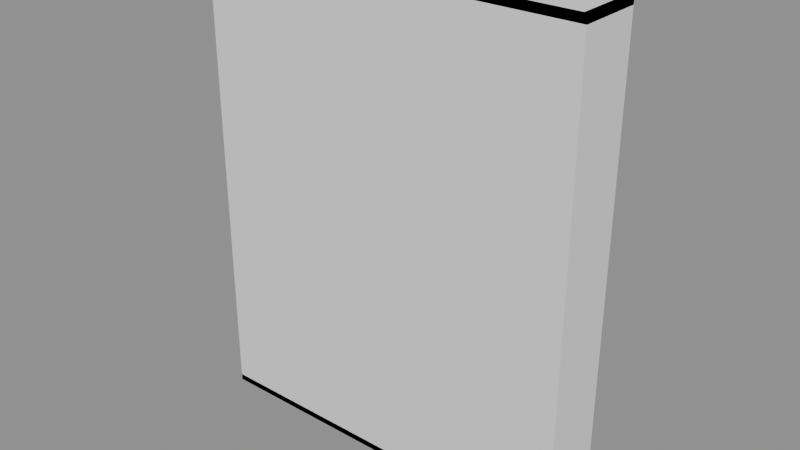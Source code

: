 # Source: p0007.blend  (saved by Blender 4.5.90; exported with 4.5.12 LTS)
import bpy
from mathutils import Matrix  # noqa: F401  (used for matrix-valued properties, if any)

bpy.ops.wm.read_factory_settings(use_empty=True)
scene = bpy.context.scene
scene.name = 'Scene'

# ---- collections
col_asset_p0007 = bpy.data.collections.new('Asset_p0007'); scene.collection.children.link(col_asset_p0007)

# ---- meshes
me_cube = bpy.data.meshes.new('Cube')
me_cube.from_pydata([(-0.015, -0.15, -1.1), (-0.015, -0.15, 1.1), (-0.015, 0.15, -1.1), (-0.015, 0.15, 1.1), (0.015, -0.15, -1.1), (0.015, -0.15, 1.1), (0.015, 0.15, -1.1), (0.015, 0.15, 1.1)], [], [(0, 1, 3, 2), (2, 3, 7, 6), (6, 7, 5, 4), (4, 5, 1, 0), (2, 6, 4, 0), (7, 3, 1, 5)])
_uv = me_cube.uv_layers.new(name='UVMap')
_uv.uv.foreach_set('vector', [0.375, 0.0, 0.625, 0.0, 0.625, 0.25, 0.375, 0.25, 0.375, 0.25, 0.625, 0.25, 0.625, 0.5, 0.375, 0.5, 0.375, 0.5, 0.625, 0.5, 0.625, 0.75, 0.375, 0.75, 0.375, 0.75, 0.625, 0.75, 0.625, 1.0, 0.375, 1.0, 0.125, 0.5, 0.375, 0.5, 0.375, 0.75, 0.125, 0.75, 0.625, 0.5, 0.875, 0.5, 0.875, 0.75, 0.625, 0.75])
me_cube.update()
me_cube_001 = bpy.data.meshes.new('Cube.001')
me_cube_001.from_pydata([(-0.015, -0.15, -1.1), (-0.015, -0.15, 1.1), (-0.015, 0.15, -1.1), (-0.015, 0.15, 1.1), (0.015, -0.15, -1.1), (0.015, -0.15, 1.1), (0.015, 0.15, -1.1), (0.015, 0.15, 1.1)], [], [(0, 1, 3, 2), (2, 3, 7, 6), (6, 7, 5, 4), (4, 5, 1, 0), (2, 6, 4, 0), (7, 3, 1, 5)])
_uv = me_cube_001.uv_layers.new(name='UVMap')
_uv.uv.foreach_set('vector', [0.375, 0.0, 0.625, 0.0, 0.625, 0.25, 0.375, 0.25, 0.375, 0.25, 0.625, 0.25, 0.625, 0.5, 0.375, 0.5, 0.375, 0.5, 0.625, 0.5, 0.625, 0.75, 0.375, 0.75, 0.375, 0.75, 0.625, 0.75, 0.625, 1.0, 0.375, 1.0, 0.125, 0.5, 0.375, 0.5, 0.375, 0.75, 0.125, 0.75, 0.625, 0.5, 0.875, 0.5, 0.875, 0.75, 0.625, 0.75])
me_cube_001.update()
me_cube_002 = bpy.data.meshes.new('Cube.002')
me_cube_002.from_pydata([(-0.87, -0.015, -1.1), (-0.87, -0.015, 1.1), (-0.87, 0.015, -1.1), (-0.87, 0.015, 1.1), (0.87, -0.015, -1.1), (0.87, -0.015, 1.1), (0.87, 0.015, -1.1), (0.87, 0.015, 1.1)], [], [(0, 1, 3, 2), (2, 3, 7, 6), (6, 7, 5, 4), (4, 5, 1, 0), (2, 6, 4, 0), (7, 3, 1, 5)])
_uv = me_cube_002.uv_layers.new(name='UVMap')
_uv.uv.foreach_set('vector', [0.375, 0.0, 0.625, 0.0, 0.625, 0.25, 0.375, 0.25, 0.375, 0.25, 0.625, 0.25, 0.625, 0.5, 0.375, 0.5, 0.375, 0.5, 0.625, 0.5, 0.625, 0.75, 0.375, 0.75, 0.375, 0.75, 0.625, 0.75, 0.625, 1.0, 0.375, 1.0, 0.125, 0.5, 0.375, 0.5, 0.375, 0.75, 0.125, 0.75, 0.625, 0.5, 0.875, 0.5, 0.875, 0.75, 0.625, 0.75])
me_cube_002.update()
me_cube_003 = bpy.data.meshes.new('Cube.003')
me_cube_003.from_pydata([(-0.9, -0.15, -0.015), (-0.9, -0.15, 0.015), (-0.9, 0.15, -0.015), (-0.9, 0.15, 0.015), (0.9, -0.15, -0.015), (0.9, -0.15, 0.015), (0.9, 0.15, -0.015), (0.9, 0.15, 0.015)], [], [(0, 1, 3, 2), (2, 3, 7, 6), (6, 7, 5, 4), (4, 5, 1, 0), (2, 6, 4, 0), (7, 3, 1, 5)])
_uv = me_cube_003.uv_layers.new(name='UVMap')
_uv.uv.foreach_set('vector', [0.375, 0.0, 0.625, 0.0, 0.625, 0.25, 0.375, 0.25, 0.375, 0.25, 0.625, 0.25, 0.625, 0.5, 0.375, 0.5, 0.375, 0.5, 0.625, 0.5, 0.625, 0.75, 0.375, 0.75, 0.375, 0.75, 0.625, 0.75, 0.625, 1.0, 0.375, 1.0, 0.125, 0.5, 0.375, 0.5, 0.375, 0.75, 0.125, 0.75, 0.625, 0.5, 0.875, 0.5, 0.875, 0.75, 0.625, 0.75])
me_cube_003.update()
me_cube_004 = bpy.data.meshes.new('Cube.004')
me_cube_004.from_pydata([(-0.9, -0.15, -0.015), (-0.9, -0.15, 0.015), (-0.9, 0.15, -0.015), (-0.9, 0.15, 0.015), (0.9, -0.15, -0.015), (0.9, -0.15, 0.015), (0.9, 0.15, -0.015), (0.9, 0.15, 0.015)], [], [(0, 1, 3, 2), (2, 3, 7, 6), (6, 7, 5, 4), (4, 5, 1, 0), (2, 6, 4, 0), (7, 3, 1, 5)])
_uv = me_cube_004.uv_layers.new(name='UVMap')
_uv.uv.foreach_set('vector', [0.375, 0.0, 0.625, 0.0, 0.625, 0.25, 0.375, 0.25, 0.375, 0.25, 0.625, 0.25, 0.625, 0.5, 0.375, 0.5, 0.375, 0.5, 0.625, 0.5, 0.625, 0.75, 0.375, 0.75, 0.375, 0.75, 0.625, 0.75, 0.625, 1.0, 0.375, 1.0, 0.125, 0.5, 0.375, 0.5, 0.375, 0.75, 0.125, 0.75, 0.625, 0.5, 0.875, 0.5, 0.875, 0.75, 0.625, 0.75])
me_cube_004.update()
me_cube_005 = bpy.data.meshes.new('Cube.005')
me_cube_005.from_pydata([(-0.87, -0.135, -0.015), (-0.87, -0.135, 0.015), (-0.87, 0.135, -0.015), (-0.87, 0.135, 0.015), (0.87, -0.135, -0.015), (0.87, -0.135, 0.015), (0.87, 0.135, -0.015), (0.87, 0.135, 0.015)], [], [(0, 1, 3, 2), (2, 3, 7, 6), (6, 7, 5, 4), (4, 5, 1, 0), (2, 6, 4, 0), (7, 3, 1, 5)])
_uv = me_cube_005.uv_layers.new(name='UVMap')
_uv.uv.foreach_set('vector', [0.375, 0.0, 0.625, 0.0, 0.625, 0.25, 0.375, 0.25, 0.375, 0.25, 0.625, 0.25, 0.625, 0.5, 0.375, 0.5, 0.375, 0.5, 0.625, 0.5, 0.625, 0.75, 0.375, 0.75, 0.375, 0.75, 0.625, 0.75, 0.625, 1.0, 0.375, 1.0, 0.125, 0.5, 0.375, 0.5, 0.375, 0.75, 0.125, 0.75, 0.625, 0.5, 0.875, 0.5, 0.875, 0.75, 0.625, 0.75])
me_cube_005.update()
me_cube_006 = bpy.data.meshes.new('Cube.006')
me_cube_006.from_pydata([(-0.87, -0.135, -0.015), (-0.87, -0.135, 0.015), (-0.87, 0.135, -0.015), (-0.87, 0.135, 0.015), (0.87, -0.135, -0.015), (0.87, -0.135, 0.015), (0.87, 0.135, -0.015), (0.87, 0.135, 0.015)], [], [(0, 1, 3, 2), (2, 3, 7, 6), (6, 7, 5, 4), (4, 5, 1, 0), (2, 6, 4, 0), (7, 3, 1, 5)])
_uv = me_cube_006.uv_layers.new(name='UVMap')
_uv.uv.foreach_set('vector', [0.375, 0.0, 0.625, 0.0, 0.625, 0.25, 0.375, 0.25, 0.375, 0.25, 0.625, 0.25, 0.625, 0.5, 0.375, 0.5, 0.375, 0.5, 0.625, 0.5, 0.625, 0.75, 0.375, 0.75, 0.375, 0.75, 0.625, 0.75, 0.625, 1.0, 0.375, 1.0, 0.125, 0.5, 0.375, 0.5, 0.375, 0.75, 0.125, 0.75, 0.625, 0.5, 0.875, 0.5, 0.875, 0.75, 0.625, 0.75])
me_cube_006.update()
me_cube_007 = bpy.data.meshes.new('Cube.007')
me_cube_007.from_pydata([(-0.87, -0.135, -0.015), (-0.87, -0.135, 0.015), (-0.87, 0.135, -0.015), (-0.87, 0.135, 0.015), (0.87, -0.135, -0.015), (0.87, -0.135, 0.015), (0.87, 0.135, -0.015), (0.87, 0.135, 0.015)], [], [(0, 1, 3, 2), (2, 3, 7, 6), (6, 7, 5, 4), (4, 5, 1, 0), (2, 6, 4, 0), (7, 3, 1, 5)])
_uv = me_cube_007.uv_layers.new(name='UVMap')
_uv.uv.foreach_set('vector', [0.375, 0.0, 0.625, 0.0, 0.625, 0.25, 0.375, 0.25, 0.375, 0.25, 0.625, 0.25, 0.625, 0.5, 0.375, 0.5, 0.375, 0.5, 0.625, 0.5, 0.625, 0.75, 0.375, 0.75, 0.375, 0.75, 0.625, 0.75, 0.625, 1.0, 0.375, 1.0, 0.125, 0.5, 0.375, 0.5, 0.375, 0.75, 0.125, 0.75, 0.625, 0.5, 0.875, 0.5, 0.875, 0.75, 0.625, 0.75])
me_cube_007.update()
me_cube_008 = bpy.data.meshes.new('Cube.008')
me_cube_008.from_pydata([(-0.87, -0.135, -0.015), (-0.87, -0.135, 0.015), (-0.87, 0.135, -0.015), (-0.87, 0.135, 0.015), (0.87, -0.135, -0.015), (0.87, -0.135, 0.015), (0.87, 0.135, -0.015), (0.87, 0.135, 0.015)], [], [(0, 1, 3, 2), (2, 3, 7, 6), (6, 7, 5, 4), (4, 5, 1, 0), (2, 6, 4, 0), (7, 3, 1, 5)])
_uv = me_cube_008.uv_layers.new(name='UVMap')
_uv.uv.foreach_set('vector', [0.375, 0.0, 0.625, 0.0, 0.625, 0.25, 0.375, 0.25, 0.375, 0.25, 0.625, 0.25, 0.625, 0.5, 0.375, 0.5, 0.375, 0.5, 0.625, 0.5, 0.625, 0.75, 0.375, 0.75, 0.375, 0.75, 0.625, 0.75, 0.625, 1.0, 0.375, 1.0, 0.125, 0.5, 0.375, 0.5, 0.375, 0.75, 0.125, 0.75, 0.625, 0.5, 0.875, 0.5, 0.875, 0.75, 0.625, 0.75])
me_cube_008.update()
me_cube_009 = bpy.data.meshes.new('Cube.009')
me_cube_009.from_pydata([(-0.87, -0.135, -0.015), (-0.87, -0.135, 0.015), (-0.87, 0.135, -0.015), (-0.87, 0.135, 0.015), (0.87, -0.135, -0.015), (0.87, -0.135, 0.015), (0.87, 0.135, -0.015), (0.87, 0.135, 0.015)], [], [(0, 1, 3, 2), (2, 3, 7, 6), (6, 7, 5, 4), (4, 5, 1, 0), (2, 6, 4, 0), (7, 3, 1, 5)])
_uv = me_cube_009.uv_layers.new(name='UVMap')
_uv.uv.foreach_set('vector', [0.375, 0.0, 0.625, 0.0, 0.625, 0.25, 0.375, 0.25, 0.375, 0.25, 0.625, 0.25, 0.625, 0.5, 0.375, 0.5, 0.375, 0.5, 0.625, 0.5, 0.625, 0.75, 0.375, 0.75, 0.375, 0.75, 0.625, 0.75, 0.625, 1.0, 0.375, 1.0, 0.125, 0.5, 0.375, 0.5, 0.375, 0.75, 0.125, 0.75, 0.625, 0.5, 0.875, 0.5, 0.875, 0.75, 0.625, 0.75])
me_cube_009.update()

# ---- objects
ob_cube = bpy.data.objects.new('Cube', me_cube)
ob_cube_001 = bpy.data.objects.new('Cube.001', me_cube_001)
ob_cube_002 = bpy.data.objects.new('Cube.002', me_cube_002)
ob_cube_003 = bpy.data.objects.new('Cube.003', me_cube_003)
ob_cube_004 = bpy.data.objects.new('Cube.004', me_cube_004)
ob_cube_005 = bpy.data.objects.new('Cube.005', me_cube_005)
ob_cube_006 = bpy.data.objects.new('Cube.006', me_cube_006)
ob_cube_007 = bpy.data.objects.new('Cube.007', me_cube_007)
ob_cube_008 = bpy.data.objects.new('Cube.008', me_cube_008)
ob_cube_009 = bpy.data.objects.new('Cube.009', me_cube_009)

# ---- transforms, parenting, visibility, modifiers, constraints
ob_cube.location = (0.015, 0.15, 1.1)
ob_cube_001.location = (1.785, 0.15, 1.1)
ob_cube_002.location = (0.9, 0.015, 1.1)
ob_cube_003.location = (0.9, 0.15, 0.015)
ob_cube_004.location = (0.9, 0.15, 2.185)
ob_cube_005.location = (0.9, 0.15, 0.3867)
ob_cube_006.location = (0.9, 0.15, 0.7433)
ob_cube_007.location = (0.9, 0.15, 1.1)
ob_cube_008.location = (0.9, 0.15, 1.457)
ob_cube_009.location = (0.9, 0.15, 1.813)

# ---- collection membership
col_asset_p0007.objects.link(ob_cube)
col_asset_p0007.objects.link(ob_cube_001)
col_asset_p0007.objects.link(ob_cube_002)
col_asset_p0007.objects.link(ob_cube_003)
col_asset_p0007.objects.link(ob_cube_004)
col_asset_p0007.objects.link(ob_cube_005)
col_asset_p0007.objects.link(ob_cube_006)
col_asset_p0007.objects.link(ob_cube_007)
col_asset_p0007.objects.link(ob_cube_008)
col_asset_p0007.objects.link(ob_cube_009)

# ---- scene / render settings (as saved in the file)
scene.frame_start = 1; scene.frame_end = 250; scene.frame_set(1)
scene.render.engine = 'BLENDER_EEVEE_NEXT'
bpy.context.view_layer.update()

# ---- added for rendering (the .blend has no active camera and no usable light): camera, sun + grey world if the file has none
cam_auto = bpy.data.cameras.new('AutoCamera')
cam_auto.lens = 50.0
cam_auto.sensor_width = 36.0
cam_auto.clip_end = 1000.0
ob_auto_camera = bpy.data.objects.new('AutoCamera', cam_auto)
scene.collection.objects.link(ob_auto_camera)
ob_auto_camera.location = (3.54459, -3.02351, 3.21567)
ob_auto_camera.rotation_euler = (1.09748, -7.21219e-08, 0.694738)
scene.camera = ob_auto_camera
light_auto_sun = bpy.data.lights.new('AutoSun', 'SUN')
light_auto_sun.energy = 3.0
light_auto_sun.angle = 0.0523599
ob_auto_sun = bpy.data.objects.new('AutoSun', light_auto_sun)
scene.collection.objects.link(ob_auto_sun)
ob_auto_sun.rotation_euler = (0.872665, 0.174533, 0.523599)
if scene.world is None:
    world_auto = bpy.data.worlds.new('AutoWorld')
    world_auto.color = (0.3, 0.3, 0.3)
    scene.world = world_auto
bpy.context.view_layer.update()
